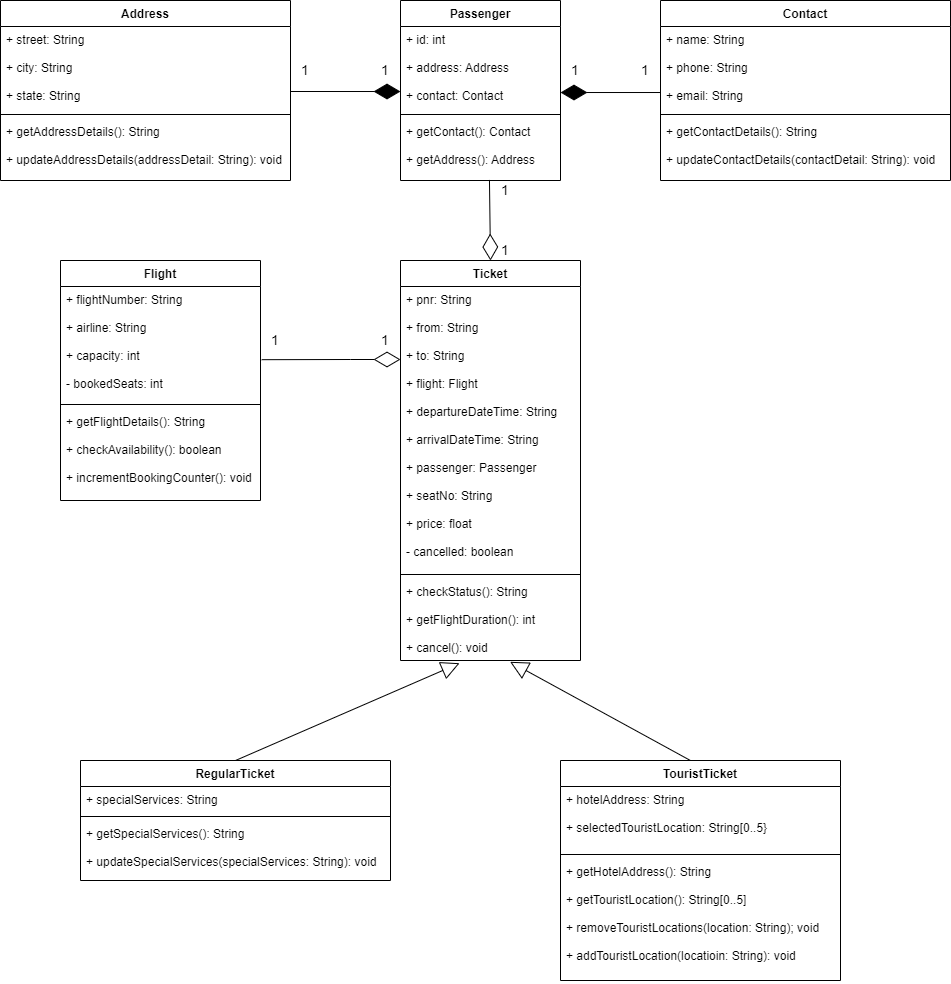

The diagram above was exported from draw.io. Its source (the exported page's mxGraphModel, read from the mxfile embedded in the PNG):
<mxGraphModel dx="1108" dy="450" grid="1" gridSize="10" guides="1" tooltips="1" connect="1" arrows="1" fold="1" page="1" pageScale="1" pageWidth="850" pageHeight="1100" math="0" shadow="0">
  <root>
    <mxCell id="0" />
    <mxCell id="1" parent="0" />
    <mxCell id="CZJRznWFHYDg4jwDtd5Q-1" value="Address" style="swimlane;fontStyle=1;align=center;verticalAlign=top;childLayout=stackLayout;horizontal=1;startSize=26;horizontalStack=0;resizeParent=1;resizeParentMax=0;resizeLast=0;collapsible=1;marginBottom=0;" vertex="1" parent="1">
      <mxGeometry y="80" width="290" height="180" as="geometry" />
    </mxCell>
    <mxCell id="CZJRznWFHYDg4jwDtd5Q-2" value="+ street: String&#10;&#10;+ city: String&#10;&#10;+ state: String" style="text;strokeColor=none;fillColor=none;align=left;verticalAlign=top;spacingLeft=4;spacingRight=4;overflow=hidden;rotatable=0;points=[[0,0.5],[1,0.5]];portConstraint=eastwest;" vertex="1" parent="CZJRznWFHYDg4jwDtd5Q-1">
      <mxGeometry y="26" width="290" height="84" as="geometry" />
    </mxCell>
    <mxCell id="CZJRznWFHYDg4jwDtd5Q-29" value="" style="endArrow=diamondThin;endFill=1;endSize=24;html=1;rounded=0;entryX=0;entryY=0.774;entryDx=0;entryDy=0;entryPerimeter=0;" edge="1" parent="CZJRznWFHYDg4jwDtd5Q-1" target="CZJRznWFHYDg4jwDtd5Q-6">
      <mxGeometry width="160" relative="1" as="geometry">
        <mxPoint x="290" y="91" as="sourcePoint" />
        <mxPoint x="440" y="90" as="targetPoint" />
      </mxGeometry>
    </mxCell>
    <mxCell id="CZJRznWFHYDg4jwDtd5Q-3" value="" style="line;strokeWidth=1;fillColor=none;align=left;verticalAlign=middle;spacingTop=-1;spacingLeft=3;spacingRight=3;rotatable=0;labelPosition=right;points=[];portConstraint=eastwest;" vertex="1" parent="CZJRznWFHYDg4jwDtd5Q-1">
      <mxGeometry y="110" width="290" height="8" as="geometry" />
    </mxCell>
    <mxCell id="CZJRznWFHYDg4jwDtd5Q-4" value="+ getAddressDetails(): String&#10;&#10;+ updateAddressDetails(addressDetail: String): void" style="text;strokeColor=none;fillColor=none;align=left;verticalAlign=top;spacingLeft=4;spacingRight=4;overflow=hidden;rotatable=0;points=[[0,0.5],[1,0.5]];portConstraint=eastwest;" vertex="1" parent="CZJRznWFHYDg4jwDtd5Q-1">
      <mxGeometry y="118" width="290" height="62" as="geometry" />
    </mxCell>
    <mxCell id="CZJRznWFHYDg4jwDtd5Q-5" value="Passenger" style="swimlane;fontStyle=1;align=center;verticalAlign=top;childLayout=stackLayout;horizontal=1;startSize=26;horizontalStack=0;resizeParent=1;resizeParentMax=0;resizeLast=0;collapsible=1;marginBottom=0;" vertex="1" parent="1">
      <mxGeometry x="400" y="80" width="160" height="180" as="geometry" />
    </mxCell>
    <mxCell id="CZJRznWFHYDg4jwDtd5Q-6" value="+ id: int&#10;&#10;+ address: Address&#10;&#10;+ contact: Contact" style="text;strokeColor=none;fillColor=none;align=left;verticalAlign=top;spacingLeft=4;spacingRight=4;overflow=hidden;rotatable=0;points=[[0,0.5],[1,0.5]];portConstraint=eastwest;" vertex="1" parent="CZJRznWFHYDg4jwDtd5Q-5">
      <mxGeometry y="26" width="160" height="84" as="geometry" />
    </mxCell>
    <mxCell id="CZJRznWFHYDg4jwDtd5Q-7" value="" style="line;strokeWidth=1;fillColor=none;align=left;verticalAlign=middle;spacingTop=-1;spacingLeft=3;spacingRight=3;rotatable=0;labelPosition=right;points=[];portConstraint=eastwest;" vertex="1" parent="CZJRznWFHYDg4jwDtd5Q-5">
      <mxGeometry y="110" width="160" height="8" as="geometry" />
    </mxCell>
    <mxCell id="CZJRznWFHYDg4jwDtd5Q-8" value="+ getContact(): Contact&#10;&#10;+ getAddress(): Address" style="text;strokeColor=none;fillColor=none;align=left;verticalAlign=top;spacingLeft=4;spacingRight=4;overflow=hidden;rotatable=0;points=[[0,0.5],[1,0.5]];portConstraint=eastwest;" vertex="1" parent="CZJRznWFHYDg4jwDtd5Q-5">
      <mxGeometry y="118" width="160" height="62" as="geometry" />
    </mxCell>
    <mxCell id="CZJRznWFHYDg4jwDtd5Q-9" value="Contact" style="swimlane;fontStyle=1;align=center;verticalAlign=top;childLayout=stackLayout;horizontal=1;startSize=26;horizontalStack=0;resizeParent=1;resizeParentMax=0;resizeLast=0;collapsible=1;marginBottom=0;" vertex="1" parent="1">
      <mxGeometry x="660" y="80" width="290" height="180" as="geometry" />
    </mxCell>
    <mxCell id="CZJRznWFHYDg4jwDtd5Q-10" value="+ name: String&#10;&#10;+ phone: String&#10;&#10;+ email: String" style="text;strokeColor=none;fillColor=none;align=left;verticalAlign=top;spacingLeft=4;spacingRight=4;overflow=hidden;rotatable=0;points=[[0,0.5],[1,0.5]];portConstraint=eastwest;" vertex="1" parent="CZJRznWFHYDg4jwDtd5Q-9">
      <mxGeometry y="26" width="290" height="84" as="geometry" />
    </mxCell>
    <mxCell id="CZJRznWFHYDg4jwDtd5Q-11" value="" style="line;strokeWidth=1;fillColor=none;align=left;verticalAlign=middle;spacingTop=-1;spacingLeft=3;spacingRight=3;rotatable=0;labelPosition=right;points=[];portConstraint=eastwest;" vertex="1" parent="CZJRznWFHYDg4jwDtd5Q-9">
      <mxGeometry y="110" width="290" height="8" as="geometry" />
    </mxCell>
    <mxCell id="CZJRznWFHYDg4jwDtd5Q-12" value="+ getContactDetails(): String&#10;&#10;+ updateContactDetails(contactDetail: String): void" style="text;strokeColor=none;fillColor=none;align=left;verticalAlign=top;spacingLeft=4;spacingRight=4;overflow=hidden;rotatable=0;points=[[0,0.5],[1,0.5]];portConstraint=eastwest;" vertex="1" parent="CZJRznWFHYDg4jwDtd5Q-9">
      <mxGeometry y="118" width="290" height="62" as="geometry" />
    </mxCell>
    <mxCell id="CZJRznWFHYDg4jwDtd5Q-13" value="Flight" style="swimlane;fontStyle=1;align=center;verticalAlign=top;childLayout=stackLayout;horizontal=1;startSize=26;horizontalStack=0;resizeParent=1;resizeParentMax=0;resizeLast=0;collapsible=1;marginBottom=0;" vertex="1" parent="1">
      <mxGeometry x="60" y="340" width="200" height="240" as="geometry" />
    </mxCell>
    <mxCell id="CZJRznWFHYDg4jwDtd5Q-14" value="+ flightNumber: String&#10;&#10;+ airline: String&#10;&#10;+ capacity: int&#10;&#10;- bookedSeats: int" style="text;strokeColor=none;fillColor=none;align=left;verticalAlign=top;spacingLeft=4;spacingRight=4;overflow=hidden;rotatable=0;points=[[0,0.5],[1,0.5]];portConstraint=eastwest;" vertex="1" parent="CZJRznWFHYDg4jwDtd5Q-13">
      <mxGeometry y="26" width="200" height="114" as="geometry" />
    </mxCell>
    <mxCell id="CZJRznWFHYDg4jwDtd5Q-15" value="" style="line;strokeWidth=1;fillColor=none;align=left;verticalAlign=middle;spacingTop=-1;spacingLeft=3;spacingRight=3;rotatable=0;labelPosition=right;points=[];portConstraint=eastwest;" vertex="1" parent="CZJRznWFHYDg4jwDtd5Q-13">
      <mxGeometry y="140" width="200" height="8" as="geometry" />
    </mxCell>
    <mxCell id="CZJRznWFHYDg4jwDtd5Q-16" value="+ getFlightDetails(): String&#10;&#10;+ checkAvailability(): boolean&#10;&#10;+ incrementBookingCounter(): void" style="text;strokeColor=none;fillColor=none;align=left;verticalAlign=top;spacingLeft=4;spacingRight=4;overflow=hidden;rotatable=0;points=[[0,0.5],[1,0.5]];portConstraint=eastwest;" vertex="1" parent="CZJRznWFHYDg4jwDtd5Q-13">
      <mxGeometry y="148" width="200" height="92" as="geometry" />
    </mxCell>
    <mxCell id="CZJRznWFHYDg4jwDtd5Q-17" value="Ticket" style="swimlane;fontStyle=1;align=center;verticalAlign=top;childLayout=stackLayout;horizontal=1;startSize=26;horizontalStack=0;resizeParent=1;resizeParentMax=0;resizeLast=0;collapsible=1;marginBottom=0;" vertex="1" parent="1">
      <mxGeometry x="400" y="340" width="180" height="400" as="geometry" />
    </mxCell>
    <mxCell id="CZJRznWFHYDg4jwDtd5Q-18" value="+ pnr: String&#10;&#10;+ from: String&#10;&#10;+ to: String&#10;&#10;+ flight: Flight&#10;&#10;+ departureDateTime: String&#10;&#10;+ arrivalDateTime: String&#10;&#10;+ passenger: Passenger&#10;&#10;+ seatNo: String&#10;&#10;+ price: float&#10;&#10;- cancelled: boolean" style="text;strokeColor=none;fillColor=none;align=left;verticalAlign=top;spacingLeft=4;spacingRight=4;overflow=hidden;rotatable=0;points=[[0,0.5],[1,0.5]];portConstraint=eastwest;" vertex="1" parent="CZJRznWFHYDg4jwDtd5Q-17">
      <mxGeometry y="26" width="180" height="284" as="geometry" />
    </mxCell>
    <mxCell id="CZJRznWFHYDg4jwDtd5Q-19" value="" style="line;strokeWidth=1;fillColor=none;align=left;verticalAlign=middle;spacingTop=-1;spacingLeft=3;spacingRight=3;rotatable=0;labelPosition=right;points=[];portConstraint=eastwest;" vertex="1" parent="CZJRznWFHYDg4jwDtd5Q-17">
      <mxGeometry y="310" width="180" height="8" as="geometry" />
    </mxCell>
    <mxCell id="CZJRznWFHYDg4jwDtd5Q-20" value="+ checkStatus(): String&#10;&#10;+ getFlightDuration(): int&#10;&#10;+ cancel(): void" style="text;strokeColor=none;fillColor=none;align=left;verticalAlign=top;spacingLeft=4;spacingRight=4;overflow=hidden;rotatable=0;points=[[0,0.5],[1,0.5]];portConstraint=eastwest;" vertex="1" parent="CZJRznWFHYDg4jwDtd5Q-17">
      <mxGeometry y="318" width="180" height="82" as="geometry" />
    </mxCell>
    <mxCell id="CZJRznWFHYDg4jwDtd5Q-21" value="RegularTicket" style="swimlane;fontStyle=1;align=center;verticalAlign=top;childLayout=stackLayout;horizontal=1;startSize=26;horizontalStack=0;resizeParent=1;resizeParentMax=0;resizeLast=0;collapsible=1;marginBottom=0;" vertex="1" parent="1">
      <mxGeometry x="80" y="840" width="310" height="120" as="geometry" />
    </mxCell>
    <mxCell id="CZJRznWFHYDg4jwDtd5Q-22" value="+ specialServices: String" style="text;strokeColor=none;fillColor=none;align=left;verticalAlign=top;spacingLeft=4;spacingRight=4;overflow=hidden;rotatable=0;points=[[0,0.5],[1,0.5]];portConstraint=eastwest;" vertex="1" parent="CZJRznWFHYDg4jwDtd5Q-21">
      <mxGeometry y="26" width="310" height="26" as="geometry" />
    </mxCell>
    <mxCell id="CZJRznWFHYDg4jwDtd5Q-23" value="" style="line;strokeWidth=1;fillColor=none;align=left;verticalAlign=middle;spacingTop=-1;spacingLeft=3;spacingRight=3;rotatable=0;labelPosition=right;points=[];portConstraint=eastwest;" vertex="1" parent="CZJRznWFHYDg4jwDtd5Q-21">
      <mxGeometry y="52" width="310" height="8" as="geometry" />
    </mxCell>
    <mxCell id="CZJRznWFHYDg4jwDtd5Q-24" value="+ getSpecialServices(): String&#10;&#10;+ updateSpecialServices(specialServices: String): void" style="text;strokeColor=none;fillColor=none;align=left;verticalAlign=top;spacingLeft=4;spacingRight=4;overflow=hidden;rotatable=0;points=[[0,0.5],[1,0.5]];portConstraint=eastwest;" vertex="1" parent="CZJRznWFHYDg4jwDtd5Q-21">
      <mxGeometry y="60" width="310" height="60" as="geometry" />
    </mxCell>
    <mxCell id="CZJRznWFHYDg4jwDtd5Q-25" value="TouristTicket" style="swimlane;fontStyle=1;align=center;verticalAlign=top;childLayout=stackLayout;horizontal=1;startSize=26;horizontalStack=0;resizeParent=1;resizeParentMax=0;resizeLast=0;collapsible=1;marginBottom=0;" vertex="1" parent="1">
      <mxGeometry x="560" y="840" width="280" height="220" as="geometry" />
    </mxCell>
    <mxCell id="CZJRznWFHYDg4jwDtd5Q-26" value="+ hotelAddress: String&#10;&#10;+ selectedTouristLocation: String[0..5}" style="text;strokeColor=none;fillColor=none;align=left;verticalAlign=top;spacingLeft=4;spacingRight=4;overflow=hidden;rotatable=0;points=[[0,0.5],[1,0.5]];portConstraint=eastwest;" vertex="1" parent="CZJRznWFHYDg4jwDtd5Q-25">
      <mxGeometry y="26" width="280" height="64" as="geometry" />
    </mxCell>
    <mxCell id="CZJRznWFHYDg4jwDtd5Q-27" value="" style="line;strokeWidth=1;fillColor=none;align=left;verticalAlign=middle;spacingTop=-1;spacingLeft=3;spacingRight=3;rotatable=0;labelPosition=right;points=[];portConstraint=eastwest;" vertex="1" parent="CZJRznWFHYDg4jwDtd5Q-25">
      <mxGeometry y="90" width="280" height="8" as="geometry" />
    </mxCell>
    <mxCell id="CZJRznWFHYDg4jwDtd5Q-28" value="+ getHotelAddress(): String&#10;&#10;+ getTouristLocation(): String[0..5]&#10;&#10;+ removeTouristLocations(location: String); void&#10;&#10;+ addTouristLocation(locatioin: String): void" style="text;strokeColor=none;fillColor=none;align=left;verticalAlign=top;spacingLeft=4;spacingRight=4;overflow=hidden;rotatable=0;points=[[0,0.5],[1,0.5]];portConstraint=eastwest;" vertex="1" parent="CZJRznWFHYDg4jwDtd5Q-25">
      <mxGeometry y="98" width="280" height="122" as="geometry" />
    </mxCell>
    <mxCell id="CZJRznWFHYDg4jwDtd5Q-30" value="" style="endArrow=diamondThin;endFill=1;endSize=24;html=1;rounded=0;entryX=1;entryY=0.786;entryDx=0;entryDy=0;entryPerimeter=0;exitX=0;exitY=0.786;exitDx=0;exitDy=0;exitPerimeter=0;" edge="1" parent="1" source="CZJRznWFHYDg4jwDtd5Q-10" target="CZJRznWFHYDg4jwDtd5Q-6">
      <mxGeometry width="160" relative="1" as="geometry">
        <mxPoint x="650" y="220" as="sourcePoint" />
        <mxPoint x="660" y="160.01599999999996" as="targetPoint" />
      </mxGeometry>
    </mxCell>
    <mxCell id="CZJRznWFHYDg4jwDtd5Q-31" value="&lt;font style=&quot;font-size: 14px&quot;&gt;1&lt;/font&gt;" style="text;html=1;strokeColor=none;fillColor=none;align=center;verticalAlign=middle;whiteSpace=wrap;rounded=0;" vertex="1" parent="1">
      <mxGeometry x="280" y="130" width="50" height="40" as="geometry" />
    </mxCell>
    <mxCell id="CZJRznWFHYDg4jwDtd5Q-34" value="&lt;font style=&quot;font-size: 14px&quot;&gt;1&lt;/font&gt;" style="text;html=1;strokeColor=none;fillColor=none;align=center;verticalAlign=middle;whiteSpace=wrap;rounded=0;" vertex="1" parent="1">
      <mxGeometry x="360" y="130" width="50" height="40" as="geometry" />
    </mxCell>
    <mxCell id="CZJRznWFHYDg4jwDtd5Q-35" value="&lt;font style=&quot;font-size: 14px&quot;&gt;1&lt;/font&gt;" style="text;html=1;strokeColor=none;fillColor=none;align=center;verticalAlign=middle;whiteSpace=wrap;rounded=0;" vertex="1" parent="1">
      <mxGeometry x="550" y="130" width="50" height="40" as="geometry" />
    </mxCell>
    <mxCell id="CZJRznWFHYDg4jwDtd5Q-36" value="&lt;font style=&quot;font-size: 14px&quot;&gt;1&lt;/font&gt;" style="text;html=1;strokeColor=none;fillColor=none;align=center;verticalAlign=middle;whiteSpace=wrap;rounded=0;" vertex="1" parent="1">
      <mxGeometry x="620" y="130" width="50" height="40" as="geometry" />
    </mxCell>
    <mxCell id="CZJRznWFHYDg4jwDtd5Q-37" value="&lt;font style=&quot;font-size: 14px&quot;&gt;1&lt;/font&gt;" style="text;html=1;strokeColor=none;fillColor=none;align=center;verticalAlign=middle;whiteSpace=wrap;rounded=0;" vertex="1" parent="1">
      <mxGeometry x="480" y="250" width="50" height="40" as="geometry" />
    </mxCell>
    <mxCell id="CZJRznWFHYDg4jwDtd5Q-38" value="&lt;font style=&quot;font-size: 14px&quot;&gt;1&lt;/font&gt;" style="text;html=1;strokeColor=none;fillColor=none;align=center;verticalAlign=middle;whiteSpace=wrap;rounded=0;" vertex="1" parent="1">
      <mxGeometry x="480" y="310" width="50" height="40" as="geometry" />
    </mxCell>
    <mxCell id="CZJRznWFHYDg4jwDtd5Q-39" value="" style="endArrow=diamondThin;endFill=0;endSize=24;html=1;rounded=0;fontSize=14;exitX=0.556;exitY=0.991;exitDx=0;exitDy=0;exitPerimeter=0;entryX=0.5;entryY=0;entryDx=0;entryDy=0;" edge="1" parent="1" source="CZJRznWFHYDg4jwDtd5Q-8" target="CZJRznWFHYDg4jwDtd5Q-17">
      <mxGeometry width="160" relative="1" as="geometry">
        <mxPoint x="480" y="250" as="sourcePoint" />
        <mxPoint x="475" y="340" as="targetPoint" />
      </mxGeometry>
    </mxCell>
    <mxCell id="CZJRznWFHYDg4jwDtd5Q-41" value="" style="endArrow=diamondThin;endFill=0;endSize=24;html=1;rounded=0;fontSize=14;exitX=1.006;exitY=0.642;exitDx=0;exitDy=0;exitPerimeter=0;" edge="1" parent="1" source="CZJRznWFHYDg4jwDtd5Q-14">
      <mxGeometry width="160" relative="1" as="geometry">
        <mxPoint x="340" y="340.002" as="sourcePoint" />
        <mxPoint x="400" y="439" as="targetPoint" />
        <Array as="points">
          <mxPoint x="350" y="439" />
        </Array>
      </mxGeometry>
    </mxCell>
    <mxCell id="CZJRznWFHYDg4jwDtd5Q-42" value="&lt;font style=&quot;font-size: 14px&quot;&gt;1&lt;/font&gt;" style="text;html=1;strokeColor=none;fillColor=none;align=center;verticalAlign=middle;whiteSpace=wrap;rounded=0;" vertex="1" parent="1">
      <mxGeometry x="250" y="400" width="50" height="40" as="geometry" />
    </mxCell>
    <mxCell id="CZJRznWFHYDg4jwDtd5Q-43" value="&lt;font style=&quot;font-size: 14px&quot;&gt;1&lt;/font&gt;" style="text;html=1;strokeColor=none;fillColor=none;align=center;verticalAlign=middle;whiteSpace=wrap;rounded=0;" vertex="1" parent="1">
      <mxGeometry x="360" y="400" width="50" height="40" as="geometry" />
    </mxCell>
    <mxCell id="CZJRznWFHYDg4jwDtd5Q-44" value="" style="endArrow=block;endSize=16;endFill=0;html=1;rounded=0;fontSize=14;exitX=0.5;exitY=0;exitDx=0;exitDy=0;entryX=0.328;entryY=1.033;entryDx=0;entryDy=0;entryPerimeter=0;" edge="1" parent="1" source="CZJRznWFHYDg4jwDtd5Q-21" target="CZJRznWFHYDg4jwDtd5Q-20">
      <mxGeometry width="160" relative="1" as="geometry">
        <mxPoint x="265" y="780" as="sourcePoint" />
        <mxPoint x="425" y="780" as="targetPoint" />
      </mxGeometry>
    </mxCell>
    <mxCell id="CZJRznWFHYDg4jwDtd5Q-45" value="" style="endArrow=block;endSize=16;endFill=0;html=1;rounded=0;fontSize=14;exitX=0.464;exitY=0;exitDx=0;exitDy=0;entryX=0.609;entryY=1.016;entryDx=0;entryDy=0;entryPerimeter=0;exitPerimeter=0;" edge="1" parent="1" source="CZJRznWFHYDg4jwDtd5Q-25" target="CZJRznWFHYDg4jwDtd5Q-20">
      <mxGeometry width="160" relative="1" as="geometry">
        <mxPoint x="360" y="850" as="sourcePoint" />
        <mxPoint x="573.96" y="754.018" as="targetPoint" />
      </mxGeometry>
    </mxCell>
  </root>
</mxGraphModel>